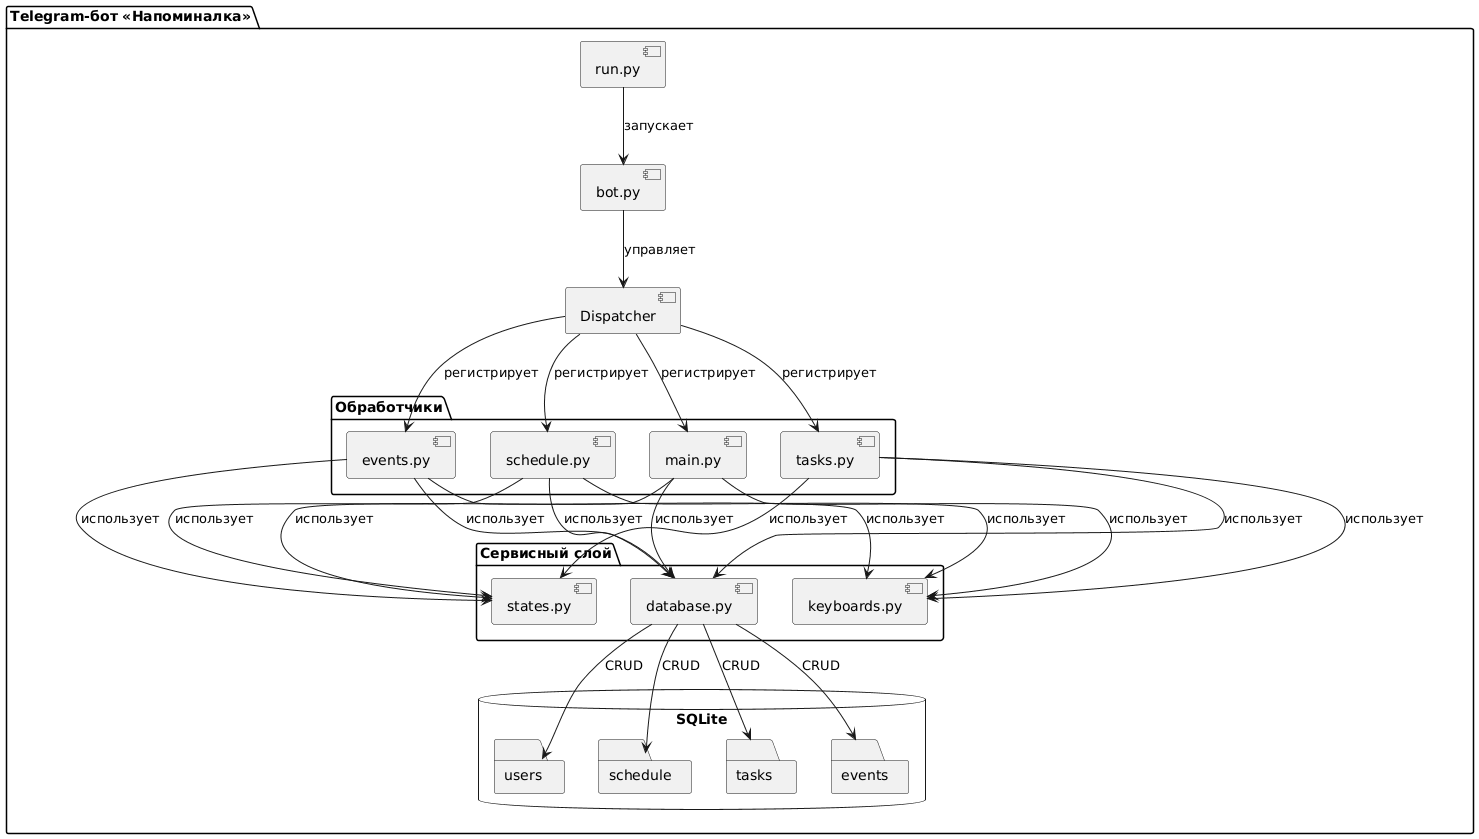

The diagram above was rendered by PlantUML. Its source (embedded in the PNG):
@startuml
package "Telegram-бот «Напоминалка»" {
  [run.py] as Run
  [bot.py] as Bot
  [Dispatcher] as Disp
  
  package "Обработчики" {
    [main.py] as Main
    [schedule.py] as Schedule
    [tasks.py] as Tasks
    [events.py] as Events
  }
  
  package "Сервисный слой" {
    [keyboards.py] as Keyboards
    [states.py] as States
    [database.py] as Database
  }
  
  database "SQLite" {
    folder "users" as Users
    folder "schedule" as ScheduleDB
    folder "tasks" as TasksDB
    folder "events" as EventsDB
  }
  
  Run --> Bot : "запускает"
  Bot --> Disp : "управляет"
  Disp --> Main : "регистрирует"
  Disp --> Schedule : "регистрирует"
  Disp --> Tasks : "регистрирует"
  Disp --> Events : "регистрирует"
  
  Main --> Keyboards : "использует"
  Schedule --> Keyboards : "использует"
  Tasks --> Keyboards : "использует"
  Events --> Keyboards : "использует"
  
  Main --> States : "использует"
  Schedule --> States : "использует"
  Tasks --> States : "использует"
  Events --> States : "использует"
  
  Main --> Database : "использует"
  Schedule --> Database : "использует"
  Tasks --> Database : "использует"
  Events --> Database : "использует"
  
  Database --> Users : "CRUD"
  Database --> ScheduleDB : "CRUD"
  Database --> TasksDB : "CRUD"
  Database --> EventsDB : "CRUD"
}
@enduml